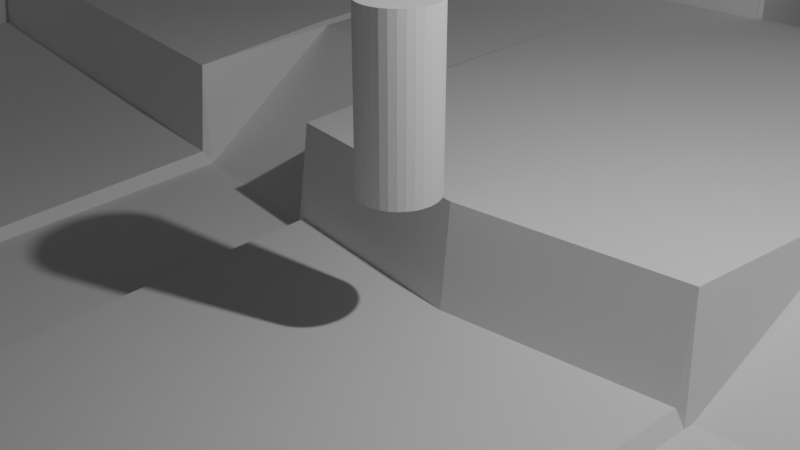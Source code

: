 # Source: SpaceShipModel.blend  (saved by Blender 5.0.119; exported with 4.5.12 LTS)
import bpy
from mathutils import Matrix  # noqa: F401  (used for matrix-valued properties, if any)

bpy.ops.wm.read_factory_settings(use_empty=True)
scene = bpy.context.scene
scene.name = 'Scene'

# ---- collections
col_collection = bpy.data.collections.new('Collection'); scene.collection.children.link(col_collection)

# ---- world
world_world = bpy.data.worlds.new('World'); scene.world = world_world
world_world.use_nodes = True; world_world.node_tree.nodes.clear()
_N = world_world.node_tree.nodes; _L = world_world.node_tree.links
n0 = _N.new('ShaderNodeOutputWorld'); n0.name = 'World Output'; n0.location = (200, 100)
n1 = _N.new('ShaderNodeBackground'); n1.name = 'Background'; n1.location = (-200, 100)
n1.inputs[0].default_value = (0.05088, 0.05088, 0.05088, 1.0)
_L.new(n1.outputs[0], n0.inputs[0])
n0.is_active_output = True
world_world.color = (0.05088, 0.05088, 0.05088)
world_world.sun_shadow_jitter_overblur = 0.0

# ---- cameras
cam_camera = bpy.data.cameras.new('Camera')
cam_camera.clip_end = 100.0
cam_camera.ortho_scale = 7.314

# ---- lights
light_light = bpy.data.lights.new('Light', 'POINT')
light_light.energy = 1000.0
light_light.shadow_soft_size = 0.1

# ---- meshes
me_cylinder = bpy.data.meshes.new('Cylinder')
me_cylinder.from_pydata([(0.0, 1.0, -1.0), (0.0, 1.0, 1.0), (0.1951, 0.9808, -1.0), (0.1951, 0.9808, 1.0), (0.3827, 0.9239, -1.0), (0.3827, 0.9239, 1.0), (0.5556, 0.8315, -1.0), (0.5556, 0.8315, 1.0), (0.7071, 0.7071, -1.0), (0.7071, 0.7071, 1.0), (0.8315, 0.5556, -1.0), (0.8315, 0.5556, 1.0), (0.9239, 0.3827, -1.0), (0.9239, 0.3827, 1.0), (0.9808, 0.1951, -1.0), (0.9808, 0.1951, 1.0), (1.0, 0.0, -1.0), (1.0, 0.0, 1.0), (0.9808, -0.1951, -1.0), (0.9808, -0.1951, 1.0), (0.9239, -0.3827, -1.0), (0.9239, -0.3827, 1.0), (0.8315, -0.5556, -1.0), (0.8315, -0.5556, 1.0), (0.7071, -0.7071, -1.0), (0.7071, -0.7071, 1.0), (0.5556, -0.8315, -1.0), (0.5556, -0.8315, 1.0), (0.3827, -0.9239, -1.0), (0.3827, -0.9239, 1.0), (0.1951, -0.9808, -1.0), (0.1951, -0.9808, 1.0), (0.0, -1.0, -1.0), (0.0, -1.0, 1.0), (-0.1951, -0.9808, -1.0), (-0.1951, -0.9808, 1.0), (-0.3827, -0.9239, -1.0), (-0.3827, -0.9239, 1.0), (-0.5556, -0.8315, -1.0), (-0.5556, -0.8315, 1.0), (-0.7071, -0.7071, -1.0), (-0.7071, -0.7071, 1.0), (-0.8315, -0.5556, -1.0), (-0.8315, -0.5556, 1.0), (-0.9239, -0.3827, -1.0), (-0.9239, -0.3827, 1.0), (-0.9808, -0.1951, -1.0), (-0.9808, -0.1951, 1.0), (-1.0, 0.0, -1.0), (-1.0, 0.0, 1.0), (-0.9808, 0.1951, -1.0), (-0.9808, 0.1951, 1.0), (-0.9239, 0.3827, -1.0), (-0.9239, 0.3827, 1.0), (-0.8315, 0.5556, -1.0), (-0.8315, 0.5556, 1.0), (-0.7071, 0.7071, -1.0), (-0.7071, 0.7071, 1.0), (-0.5556, 0.8315, -1.0), (-0.5556, 0.8315, 1.0), (-0.3827, 0.9239, -1.0), (-0.3827, 0.9239, 1.0), (-0.1951, 0.9808, -1.0), (-0.1951, 0.9808, 1.0)], [], [(0, 1, 3, 2), (2, 3, 5, 4), (4, 5, 7, 6), (6, 7, 9, 8), (8, 9, 11, 10), (10, 11, 13, 12), (12, 13, 15, 14), (14, 15, 17, 16), (16, 17, 19, 18), (18, 19, 21, 20), (20, 21, 23, 22), (22, 23, 25, 24), (24, 25, 27, 26), (26, 27, 29, 28), (28, 29, 31, 30), (30, 31, 33, 32), (32, 33, 35, 34), (34, 35, 37, 36), (36, 37, 39, 38), (38, 39, 41, 40), (40, 41, 43, 42), (42, 43, 45, 44), (44, 45, 47, 46), (46, 47, 49, 48), (48, 49, 51, 50), (50, 51, 53, 52), (52, 53, 55, 54), (54, 55, 57, 56), (56, 57, 59, 58), (58, 59, 61, 60), (3, 1, 63, 61, 59, 57, 55, 53, 51, 49, 47, 45, 43, 41, 39, 37, 35, 33, 31, 29, 27, 25, 23, 21, 19, 17, 15, 13, 11, 9, 7, 5), (60, 61, 63, 62), (62, 63, 1, 0), (0, 2, 4, 6, 8, 10, 12, 14, 16, 18, 20, 22, 24, 26, 28, 30, 32, 34, 36, 38, 40, 42, 44, 46, 48, 50, 52, 54, 56, 58, 60, 62)])
_uv = me_cylinder.uv_layers.new(name='UVMap')
_uv.uv.foreach_set('vector', [1.0, 0.5, 1.0, 1.0, 0.9688, 1.0, 0.9688, 0.5, 0.9688, 0.5, 0.9688, 1.0, 0.9375, 1.0, 0.9375, 0.5, 0.9375, 0.5, 0.9375, 1.0, 0.9062, 1.0, 0.9062, 0.5, 0.9062, 0.5, 0.9062, 1.0, 0.875, 1.0, 0.875, 0.5, 0.875, 0.5, 0.875, 1.0, 0.8438, 1.0, 0.8438, 0.5, 0.8438, 0.5, 0.8438, 1.0, 0.8125, 1.0, 0.8125, 0.5, 0.8125, 0.5, 0.8125, 1.0, 0.7812, 1.0, 0.7812, 0.5, 0.7812, 0.5, 0.7812, 1.0, 0.75, 1.0, 0.75, 0.5, 0.75, 0.5, 0.75, 1.0, 0.7188, 1.0, 0.7188, 0.5, 0.7188, 0.5, 0.7188, 1.0, 0.6875, 1.0, 0.6875, 0.5, 0.6875, 0.5, 0.6875, 1.0, 0.6562, 1.0, 0.6562, 0.5, 0.6562, 0.5, 0.6562, 1.0, 0.625, 1.0, 0.625, 0.5, 0.625, 0.5, 0.625, 1.0, 0.5938, 1.0, 0.5938, 0.5, 0.5938, 0.5, 0.5938, 1.0, 0.5625, 1.0, 0.5625, 0.5, 0.5625, 0.5, 0.5625, 1.0, 0.5312, 1.0, 0.5312, 0.5, 0.5312, 0.5, 0.5312, 1.0, 0.5, 1.0, 0.5, 0.5, 0.5, 0.5, 0.5, 1.0, 0.4688, 1.0, 0.4688, 0.5, 0.4688, 0.5, 0.4688, 1.0, 0.4375, 1.0, 0.4375, 0.5, 0.4375, 0.5, 0.4375, 1.0, 0.4062, 1.0, 0.4062, 0.5, 0.4062, 0.5, 0.4062, 1.0, 0.375, 1.0, 0.375, 0.5, 0.375, 0.5, 0.375, 1.0, 0.3438, 1.0, 0.3438, 0.5, 0.3438, 0.5, 0.3438, 1.0, 0.3125, 1.0, 0.3125, 0.5, 0.3125, 0.5, 0.3125, 1.0, 0.2812, 1.0, 0.2812, 0.5, 0.2812, 0.5, 0.2812, 1.0, 0.25, 1.0, 0.25, 0.5, 0.25, 0.5, 0.25, 1.0, 0.2188, 1.0, 0.2188, 0.5, 0.2188, 0.5, 0.2188, 1.0, 0.1875, 1.0, 0.1875, 0.5, 0.1875, 0.5, 0.1875, 1.0, 0.1562, 1.0, 0.1562, 0.5, 0.1562, 0.5, 0.1562, 1.0, 0.125, 1.0, 0.125, 0.5, 0.125, 0.5, 0.125, 1.0, 0.09375, 1.0, 0.09375, 0.5, 0.09375, 0.5, 0.09375, 1.0, 0.0625, 1.0, 0.0625, 0.5, 0.2968, 0.4854, 0.25, 0.49, 0.2032, 0.4854, 0.1582, 0.4717, 0.1167, 0.4496, 0.08029, 0.4197, 0.05045, 0.3833, 0.02827, 0.3418, 0.01461, 0.2968, 0.01, 0.25, 0.01461, 0.2032, 0.02827, 0.1582, 0.05045, 0.1167, 0.08029, 0.08029, 0.1167, 0.05045, 0.1582, 0.02827, 0.2032, 0.01461, 0.25, 0.01, 0.2968, 0.01461, 0.3418, 0.02827, 0.3833, 0.05045, 0.4197, 0.08029, 0.4496, 0.1167, 0.4717, 0.1582, 0.4854, 0.2032, 0.49, 0.25, 0.4854, 0.2968, 0.4717, 0.3418, 0.4496, 0.3833, 0.4197, 0.4197, 0.3833, 0.4496, 0.3418, 0.4717, 0.0625, 0.5, 0.0625, 1.0, 0.03125, 1.0, 0.03125, 0.5, 0.03125, 0.5, 0.03125, 1.0, 0.0, 1.0, 0.0, 0.5, 0.75, 0.49, 0.7968, 0.4854, 0.8418, 0.4717, 0.8833, 0.4496, 0.9197, 0.4197, 0.9496, 0.3833, 0.9717, 0.3418, 0.9854, 0.2968, 0.99, 0.25, 0.9854, 0.2032, 0.9717, 0.1582, 0.9496, 0.1167, 0.9197, 0.08029, 0.8833, 0.05045, 0.8418, 0.02827, 0.7968, 0.01461, 0.75, 0.01, 0.7032, 0.01461, 0.6582, 0.02827, 0.6167, 0.05045, 0.5803, 0.08029, 0.5504, 0.1167, 0.5283, 0.1582, 0.5146, 0.2032, 0.51, 0.25, 0.5146, 0.2968, 0.5283, 0.3418, 0.5504, 0.3833, 0.5803, 0.4197, 0.6167, 0.4496, 0.6582, 0.4717, 0.7032, 0.4854])
me_cylinder.update()
me_plane_001 = bpy.data.meshes.new('Plane.001')
me_plane_001.from_pydata([(-1.257, -1.0, -0.1607), (-1.79, 1.0, 0.0), (0.0, -1.369, -0.1607), (0.0, 1.0, 0.0), (-0.1486, 0.9974, 0.0), (0.0, 0.9974, 0.0), (-0.1486, 2.517, 0.0), (0.0, 2.517, 0.0), (-1.826, 1.638, -0.1994), (-0.1522, 1.423, -0.1994), (-1.718, 1.828, -0.1994), (-0.1522, 1.641, -0.1994), (-0.8716, 1.423, -0.1994), (-0.8716, 1.641, -0.1994), (-2.596, 2.237, -0.1994), (-2.433, 2.381, -0.1994), (-3.001, 2.951, -0.1994), (-2.796, 3.025, -0.1994), (-3.001, 3.976, -0.1994), (-2.783, 3.976, -0.1994), (-0.8536, 1.034, -0.1994), (-0.2002, 1.034, -0.1994), (-0.8536, 1.398, -0.1994), (-0.2002, 1.398, -0.1994), (-1.699, 1.194, -0.1985), (-1.058, 1.069, -0.1985), (-1.63, 1.551, -0.1985), (-0.9884, 1.426, -0.1985), (-2.703, 1.801, -0.1985), (-2.188, 1.399, -0.1985), (-2.48, 2.088, -0.1985), (-1.964, 1.686, -0.1985), (-3.316, 2.671, -0.1985), (-2.977, 2.112, -0.1985), (-3.004, 2.859, -0.1985), (-2.666, 2.3, -0.1985), (-3.412, 3.926, -0.1985), (-3.412, 3.273, -0.1985), (-3.048, 3.926, -0.1985), (-3.048, 3.273, -0.1985), (-2.727, 3.936, -0.1985), (-2.726, 3.282, -0.1985), (-2.363, 3.936, -0.1985), (-2.362, 3.282, -0.1985), (-2.762, 3.018, -0.1985), (-2.414, 2.464, -0.1985), (-2.453, 3.211, -0.1985), (-2.106, 2.658, -0.1985), (-0.8536, 1.686, -0.1994), (-0.2002, 1.686, -0.1994), (-0.8536, 2.05, -0.1994), (-0.2002, 2.05, -0.1994), (-1.585, 1.846, -0.1985), (-0.9435, 1.721, -0.1985), (-1.516, 2.203, -0.1985), (-0.8742, 2.079, -0.1985), (-2.285, 2.329, -0.1985), (-1.769, 1.927, -0.1985), (-2.061, 2.616, -0.1985), (-1.545, 2.214, -0.1985), (0.0, 2.503, 0.01223), (-0.3864, 2.541, 0.01223), (-0.7594, 2.654, 0.01223), (-1.103, 2.838, 0.01223), (-1.404, 3.085, 0.01223), (-1.652, 3.386, 0.01223), (-1.835, 3.73, 0.01223), (-1.948, 4.103, 0.01223), (-1.987, 4.491, 0.01223), (-1.948, 4.879, 0.01223), (-1.835, 5.252, 0.01223), (-1.652, 5.596, 0.01223), (-1.404, 5.897, 0.01223), (-1.103, 6.144, 0.01223), (-0.7594, 6.328, 0.01223), (-0.3864, 6.441, 0.01223), (0.0, 6.479, 0.01223), (-2.181, 4.818, 0.0), (-1.961, 4.157, 0.0), (-2.181, 4.157, 0.0), (-1.961, 4.818, 0.0), (-3.819, 4.038, 0.0), (-3.819, 6.493, 0.0), (-2.183, 4.038, 0.0), (-2.183, 6.493, 0.0), (-1.358, 5.941, 0.0), (-1.194, 6.084, 0.0), (-3.007, 8.315, 0.0), (-2.8, 8.382, 0.0), (-2.996, 8.975, 0.0), (-2.778, 8.972, 0.0), (-2.996, 9.238, 0.0), (-2.778, 9.235, 0.0), (0.0, 8.972, 0.0), (0.0, 9.235, 0.0), (-1.523, 0.2659, -0.005079), (0.0, 0.08107, -0.005079), (0.0, 0.407, -0.00263), (-1.656, 0.4994, -0.00263), (-2.805, 8.517, 0.0), (-2.587, 8.517, 0.0), (-2.805, 8.735, 0.0), (-2.587, 8.735, 0.0), (-1.801, 8.517, 0.5646), (-1.801, 8.735, 0.5646), (-0.08819, 8.517, 0.5598), (-0.08819, 8.735, 0.5598), (-1.434, 6.473, 0.0), (-1.259, 6.603, 0.0), (-1.564, 6.648, 0.0), (-1.389, 6.778, 0.0), (-0.9392, 6.842, -0.4071), (-1.034, 7.039, -0.4071), (-0.8568, 6.918, -0.4071), (-0.8714, 7.135, -0.4071), (-0.7523, 6.619, -0.4041), (0.0, 6.619, -0.4041), (-0.7523, 7.314, -0.4041), (0.0, 7.314, -0.4041), (-0.7598, 6.918, -0.4071), (-0.7591, 7.136, -0.4071), (-0.3771, 1.0, -0.006038), (-0.2649, -1.291, -0.1667), (-0.3209, 0.12, -0.1667), (-0.349, 0.4265, -0.008668), (-0.2543, -1.295, -0.1607), (-0.1412, 1.0, 0.0), (-0.3082, 0.1185, -0.005079), (-0.3351, 0.4257, -0.00263), (-0.7068, 1.0, -0.006038), (-0.6015, 0.1541, -0.1667), (-0.6541, 0.4435, -0.008668), (-0.4964, -1.223, -0.1667), (-0.7169, 1.0, 0.0), (-0.61, 0.1551, -0.005079), (-0.6635, 0.444, -0.00263), (-0.5035, -1.221, -0.1607), (-1.52, 0.2541, -0.1452), (0.0, 0.06751, -0.1452), (-0.3204, 0.1068, -0.1667), (-0.3077, 0.1053, -0.1452), (-0.6005, 0.1412, -0.1667), (-0.609, 0.1422, -0.1452), (-1.257, -1.0, 0.3113), (-1.79, 1.0, 0.472), (0.0, -1.369, 0.2392), (-1.523, 0.2659, 0.4669), (-1.656, 0.4994, 0.4694), (-0.3771, 1.0, 0.466), (-0.2649, -1.291, 0.2092), (-0.2543, -1.295, 0.2325), (-0.1412, 1.0, 0.472), (-0.7068, 1.0, 0.466), (-0.4964, -1.223, 0.2092), (-0.7169, 1.0, 0.472), (-0.5035, -1.221, 0.2325), (-1.52, 0.2541, 0.3861), (-0.1486, 1.005, 0.4666), (-0.1486, 2.517, 0.4666), (-0.1486, 1.643, -0.1994), (0.0, 1.643, -0.1994), (-0.1486, 1.643, 0.3672), (-0.1486, 1.424, -0.1994), (-0.1486, 1.424, 0.3642), (0.0, 1.424, -0.1994), (0.0, 2.161, -0.1776), (-0.1486, 2.161, -0.1776), (-0.1486, 2.161, 0.3702), (-0.2945, 2.837, 0.7378), (-0.3864, 2.541, 0.4926), (-0.7594, 2.654, 0.4928), (-1.103, 2.838, 0.4928), (-1.404, 3.085, 0.4928), (-1.652, 3.386, 0.4928), (-1.835, 3.73, 0.4928), (-1.948, 4.103, 0.4928), (-1.948, 4.879, 0.4928), (-1.835, 5.252, 0.4928), (-1.652, 5.596, 0.4928), (-1.404, 5.897, 0.4928), (-1.103, 6.144, 0.4928), (-0.7594, 6.328, 0.4928), (-0.3864, 6.441, 0.4928), (0.0, 6.479, 0.4928), (-0.6072, 2.932, 0.7378), (-0.8953, 3.086, 0.7378), (-1.148, 3.293, 0.7378), (-1.355, 3.546, 0.7378), (-1.509, 3.834, 0.7378), (-1.604, 4.146, 0.7378), (-1.604, 4.797, 0.7378), (-1.509, 5.109, 0.7378), (-1.355, 5.397, 0.7378), (-1.148, 5.65, 0.7378), (-0.8953, 5.857, 0.7378), (-0.6072, 6.011, 0.7378), (-0.2945, 6.106, 0.7378), (0.0, 6.138, 0.7378), (-3.819, 4.82, 0.0), (-2.183, 4.82, 0.0), (-3.819, 4.153, 0.0), (-2.183, 4.153, 0.0), (-2.181, 4.818, 0.505), (-1.961, 4.157, 0.505), (-2.181, 4.157, 0.505), (-1.961, 4.818, 0.505), (-3.819, 4.038, 0.505), (-3.819, 6.493, 0.505), (-2.183, 4.038, 0.505), (-2.183, 6.493, 0.505), (-3.819, 4.82, 0.505), (-2.183, 4.82, 0.505), (-3.819, 4.153, 0.505), (-2.183, 4.153, 0.505), (-0.8536, 1.398, 0.3121), (-0.8536, 1.034, 0.3121), (-0.2002, 1.034, 0.3121), (-0.2002, 1.398, 0.3121), (-1.699, 1.194, 0.313), (-1.63, 1.551, 0.313), (-1.058, 1.069, 0.313), (-0.9884, 1.426, 0.313), (-2.703, 1.801, 0.313), (-2.48, 2.088, 0.313), (-2.188, 1.399, 0.313), (-1.964, 1.686, 0.313), (-3.316, 2.671, 0.313), (-3.004, 2.859, 0.313), (-2.977, 2.112, 0.313), (-2.666, 2.3, 0.313), (-3.412, 3.926, 0.313), (-3.048, 3.926, 0.313), (-3.412, 3.273, 0.313), (-3.048, 3.273, 0.313), (-2.727, 3.936, 0.313), (-2.363, 3.936, 0.313), (-2.726, 3.282, 0.313), (-2.362, 3.282, 0.313), (-2.762, 3.018, 0.313), (-2.453, 3.211, 0.313), (-2.414, 2.464, 0.313), (-2.106, 2.658, 0.313), (-0.8536, 1.686, 0.3121), (-0.8536, 2.05, 0.3121), (-0.2002, 1.686, 0.3121), (-0.2002, 2.05, 0.3121), (-1.585, 1.846, 0.313), (-1.516, 2.203, 0.313), (-0.9435, 1.721, 0.313), (-0.8742, 2.079, 0.313), (-2.285, 2.329, 0.313), (-2.061, 2.616, 0.313), (-1.769, 1.927, 0.313), (-1.545, 2.214, 0.313), (-0.1543, 2.522, 0.01223), (-0.1543, 2.522, 0.4924), (-1.259, 6.603, 0.428), (-1.434, 6.473, 0.428), (-0.7523, 7.314, 0.208), (0.0, 7.314, 0.208), (-0.7523, 6.619, 0.208), (0.0, 6.619, 0.208), (-0.7523, 6.974, 0.3121), (0.0, 6.974, 0.3121), (-1.564, 6.648, 0.428), (-1.389, 6.778, 0.428), (-0.9392, 6.842, 0.02088), (-1.034, 7.039, 0.02088), (-0.8568, 6.918, 0.02088), (-0.8714, 7.135, 0.02088), (-0.7598, 6.918, 0.02088), (-0.7591, 7.136, 0.02088)], [], [(166, 165, 7, 6), (12, 9, 11, 13), (8, 12, 13, 10), (8, 10, 15, 14), (14, 15, 17, 16), (16, 17, 19, 18), (20, 22, 23, 21), (24, 26, 27, 25), (28, 30, 31, 29), (32, 34, 35, 33), (36, 38, 39, 37), (40, 42, 43, 41), (44, 46, 47, 45), (48, 50, 51, 49), (52, 54, 55, 53), (56, 58, 59, 57), (60, 254, 61, 62, 63, 64, 65, 66, 67, 68, 69, 70, 71, 72, 73, 74, 75, 76), (78, 80, 77, 79), (199, 84, 82, 198), (85, 86, 88, 87), (87, 88, 90, 89), (89, 90, 92, 91), (92, 90, 93, 94), (140, 138, 96, 127), (127, 96, 97, 128), (99, 100, 102, 101), (102, 100, 103, 104), (104, 103, 105, 106), (107, 108, 110, 109), (110, 108, 111, 112), (112, 111, 113, 114), (115, 116, 118, 117), (114, 113, 119, 120), (130, 123, 124, 131), (141, 139, 123, 130), (131, 124, 121, 129), (123, 127, 128, 124), (139, 140, 127, 123), (135, 131, 129, 133), (142, 141, 130, 134), (134, 130, 131, 135), (95, 134, 135, 98), (137, 142, 134, 95), (98, 135, 133, 1), (0, 136, 142, 137), (136, 132, 141, 142), (122, 125, 140, 139), (132, 122, 139, 141), (125, 2, 138, 140), (136, 0, 143, 155), (132, 136, 155, 153), (95, 98, 147, 146), (0, 137, 156, 143), (137, 95, 146, 156), (133, 129, 152, 154), (1, 133, 154, 144), (129, 121, 148, 152), (125, 122, 149, 150), (121, 126, 151, 148), (2, 125, 150, 145), (98, 1, 144, 147), (122, 132, 153, 149), (124, 128, 97, 3, 126, 121), (166, 6, 158, 167), (159, 166, 167, 161), (162, 164, 160, 159), (4, 5, 164, 162), (4, 162, 163, 157), (159, 160, 165, 166), (66, 65, 173, 174), (74, 73, 180, 181), (67, 66, 174, 175), (75, 74, 181, 182), (175, 174, 188, 189), (76, 75, 182, 183), (62, 61, 169, 170), (70, 69, 176, 177), (63, 62, 170, 171), (71, 70, 177, 178), (64, 63, 171, 172), (72, 71, 178, 179), (65, 64, 172, 173), (172, 171, 185, 186), (181, 180, 194, 195), (177, 176, 190, 191), (173, 172, 186, 187), (182, 181, 195, 196), (170, 169, 168, 184), (178, 177, 191, 192), (174, 173, 187, 188), (183, 182, 196, 197), (171, 170, 184, 185), (179, 178, 192, 193), (201, 199, 198, 200), (83, 201, 200, 81), (83, 81, 206, 208), (81, 200, 212, 206), (200, 198, 210, 212), (78, 79, 204, 203), (198, 82, 207, 210), (201, 83, 208, 213), (82, 84, 209, 207), (84, 199, 211, 209), (77, 80, 205, 202), (61, 254, 255, 169), (43, 42, 235, 237), (29, 31, 225, 224), (56, 57, 252, 250), (46, 44, 238, 239), (31, 30, 223, 225), (57, 59, 253, 252), (44, 45, 240, 238), (34, 32, 226, 227), (59, 58, 251, 253), (45, 47, 241, 240), (32, 33, 228, 226), (22, 20, 215, 214), (47, 46, 239, 241), (33, 35, 229, 228), (20, 21, 216, 215), (50, 48, 242, 243), (35, 34, 227, 229), (21, 23, 217, 216), (48, 49, 244, 242), (38, 36, 230, 231), (23, 22, 214, 217), (49, 51, 245, 244), (36, 37, 232, 230), (26, 24, 218, 219), (51, 50, 243, 245), (37, 39, 233, 232), (24, 25, 220, 218), (54, 52, 246, 247), (39, 38, 231, 233), (25, 27, 221, 220), (52, 53, 248, 246), (42, 40, 234, 235), (27, 26, 219, 221), (53, 55, 249, 248), (40, 41, 236, 234), (30, 28, 222, 223), (55, 54, 247, 249), (41, 43, 237, 236), (28, 29, 224, 222), (58, 56, 250, 251), (117, 118, 259, 258), (116, 115, 260, 261), (262, 263, 261, 260), (258, 259, 263, 262), (108, 107, 257, 256), (112, 114, 269, 267), (111, 108, 256, 266), (114, 120, 271, 269), (113, 111, 266, 268), (119, 113, 268, 270), (110, 112, 267, 265), (109, 110, 265, 264)])
_uv = me_plane_001.uv_layers.new(name='UVMap')
_uv.uv.foreach_set('vector', [0.0, 0.769, 1.0, 0.769, 1.0, 1.0, 0.0, 1.0, 0.5, 0.0, 1.0, 0.0, 1.0, 1.0, 0.5, 1.0, 0.0, 0.0, 0.5, 0.0, 0.5, 1.0, 0.0, 1.0, 0.0, 0.0, 0.0, 1.0, 0.0, 1.0, 0.0, 0.0, 0.0, 0.0, 0.0, 1.0, 0.0, 1.0, 0.0, 0.0, 0.0, 0.0, 0.0, 1.0, 0.0, 1.0, 0.0, 0.0, 0.0, 0.0, 0.0, 1.0, 1.0, 1.0, 1.0, 0.0, 0.0, 0.0, 0.0, 1.0, 1.0, 1.0, 1.0, 0.0, 0.0, 0.0, 0.0, 1.0, 1.0, 1.0, 1.0, 0.0, 0.0, 0.0, 0.0, 1.0, 1.0, 1.0, 1.0, 0.0, 0.0, 0.0, 0.0, 1.0, 1.0, 1.0, 1.0, 0.0, 0.0, 0.0, 0.0, 1.0, 1.0, 1.0, 1.0, 0.0, 0.0, 0.0, 0.0, 1.0, 1.0, 1.0, 1.0, 0.0, 0.0, 0.0, 0.0, 1.0, 1.0, 1.0, 1.0, 0.0, 0.0, 0.0, 0.0, 1.0, 1.0, 1.0, 1.0, 0.0, 0.0, 0.0, 0.0, 1.0, 1.0, 1.0, 1.0, 0.0, 0.75, 0.49, 0.7734, 0.4877, 0.7968, 0.4854, 0.8418, 0.4717, 0.8833, 0.4496, 0.9197, 0.4197, 0.9496, 0.3833, 0.9717, 0.3418, 0.9854, 0.2968, 0.99, 0.25, 0.9854, 0.2032, 0.9717, 0.1582, 0.9496, 0.1167, 0.9197, 0.08029, 0.8833, 0.05045, 0.8418, 0.02827, 0.7968, 0.01461, 0.75, 0.01, 0.0, 0.0, 0.0, 0.0, 0.0, 0.0, 0.0, 0.0, 0.0, 0.3185, 0.0, 1.0, 0.0, 1.0, 0.0, 0.3185, 0.0, 0.0, 1.0, 0.0, 1.0, 1.0, 0.0, 1.0, 0.0, 1.0, 1.0, 1.0, 1.0, 1.0, 0.0, 1.0, 0.0, 1.0, 1.0, 1.0, 1.0, 1.0, 0.0, 1.0, 1.0, 1.0, 1.0, 1.0, 1.0, 1.0, 1.0, 1.0, 0.3988, 0.4948, 0.5, 0.4948, 0.5, 0.4994, 0.3988, 0.4994, 0.3988, 0.4994, 0.5, 0.4994, 0.5, 0.7497, 0.3988, 0.7497, 0.0, 0.0, 1.0, 0.0, 1.0, 1.0, 0.0, 1.0, 1.0, 1.0, 1.0, 0.0, 1.0, 0.0, 1.0, 1.0, 1.0, 1.0, 1.0, 0.0, 1.0, 0.0, 1.0, 1.0, 0.0, 0.0, 1.0, 0.0, 1.0, 1.0, 0.0, 1.0, 1.0, 1.0, 1.0, 0.0, 1.0, 0.0, 1.0, 1.0, 1.0, 1.0, 1.0, 0.0, 1.0, 0.0, 1.0, 1.0, 0.0, 0.0, 1.0, 0.0, 1.0, 1.0, 0.0, 1.0, 1.0, 1.0, 1.0, 0.0, 1.0, 0.0, 1.0, 1.0, 0.3025, 0.4994, 0.3946, 0.4994, 0.3946, 0.7497, 0.3025, 0.7497, 0.3025, 0.4948, 0.3946, 0.4948, 0.3946, 0.4994, 0.3025, 0.4994, 0.3025, 0.7497, 0.3946, 0.7497, 0.3946, 1.0, 0.3025, 1.0, 0.3946, 0.4994, 0.3988, 0.4994, 0.3988, 0.7497, 0.3946, 0.7497, 0.3946, 0.4948, 0.3988, 0.4948, 0.3988, 0.4994, 0.3946, 0.4994, 0.2997, 0.7497, 0.3025, 0.7497, 0.3025, 1.0, 0.2997, 1.0, 0.2997, 0.4948, 0.3025, 0.4948, 0.3025, 0.4994, 0.2997, 0.4994, 0.2997, 0.4994, 0.3025, 0.4994, 0.3025, 0.7497, 0.2997, 0.7497, 0.0, 0.4994, 0.2997, 0.4994, 0.2997, 0.7497, 0.0, 0.7497, 0.0, 0.4948, 0.2997, 0.4948, 0.2997, 0.4994, 0.0, 0.4994, 0.0, 0.7497, 0.2997, 0.7497, 0.2997, 1.0, 0.0, 1.0, 0.0, 0.0, 0.2997, 0.0, 0.2997, 0.4948, 0.0, 0.4948, 0.2997, 0.0, 0.3025, 0.0, 0.3025, 0.4948, 0.2997, 0.4948, 0.3946, 0.0, 0.3988, 0.0, 0.3988, 0.4948, 0.3946, 0.4948, 0.3025, 0.0, 0.3946, 0.0, 0.3946, 0.4948, 0.3025, 0.4948, 0.3988, 0.0, 0.5, 0.0, 0.5, 0.4948, 0.3988, 0.4948, 0.2997, 0.0, 0.0, 0.0, 0.0, 0.0, 0.2997, 0.0, 0.3025, 0.0, 0.2997, 0.0, 0.2997, 0.0, 0.3025, 0.0, 0.0, 0.4994, 0.0, 0.7497, 0.0, 0.7497, 0.0, 0.4994, 0.0, 0.0, 0.0, 0.4948, 0.0, 0.4948, 0.0, 0.0, 0.0, 0.4948, 0.0, 0.4994, 0.0, 0.4994, 0.0, 0.4948, 0.2997, 1.0, 0.3025, 1.0, 0.3025, 1.0, 0.2997, 1.0, 0.0, 1.0, 0.2997, 1.0, 0.2997, 1.0, 0.0, 1.0, 0.3025, 1.0, 0.3946, 1.0, 0.3946, 1.0, 0.3025, 1.0, 0.3988, 0.0, 0.3946, 0.0, 0.3946, 0.0, 0.3988, 0.0, 0.3946, 1.0, 0.3988, 1.0, 0.3988, 1.0, 0.3946, 1.0, 0.5, 0.0, 0.3988, 0.0, 0.3988, 0.0, 0.5, 0.0, 0.0, 0.7497, 0.0, 1.0, 0.0, 1.0, 0.0, 0.7497, 0.3946, 0.0, 0.3025, 0.0, 0.3025, 0.0, 0.3946, 0.0, 0.3946, 0.7497, 0.3988, 0.7497, 0.5, 0.7497, 0.5, 1.0, 0.3988, 1.0, 0.3946, 1.0, 0.0, 0.769, 0.0, 1.0, 0.0, 1.0, 0.0, 0.769, 0.0, 0.4325, 0.0, 0.769, 0.0, 0.769, 0.0, 0.4325, 0.0, 0.2839, 1.0, 0.2839, 1.0, 0.4325, 0.0, 0.4325, 0.0, 0.0, 1.0, 0.0, 1.0, 0.2839, 0.0, 0.2839, 0.0, 0.0, 0.0, 0.2839, 0.0, 0.2839, 0.0, 0.0, 0.0, 0.4325, 1.0, 0.4325, 1.0, 0.769, 0.0, 0.769, 0.9717, 0.3418, 0.9496, 0.3833, 0.9496, 0.3833, 0.9717, 0.3418, 0.8418, 0.02827, 0.8833, 0.05045, 0.8833, 0.05045, 0.8418, 0.02827, 0.9854, 0.2968, 0.9717, 0.3418, 0.9717, 0.3418, 0.9854, 0.2968, 0.7968, 0.01461, 0.8418, 0.02827, 0.8418, 0.02827, 0.7968, 0.01461, 0.9854, 0.2968, 0.9717, 0.3418, 0.9717, 0.3418, 0.9854, 0.2968, 0.75, 0.01, 0.7968, 0.01461, 0.7968, 0.01461, 0.75, 0.01, 0.8418, 0.4717, 0.7968, 0.4854, 0.7968, 0.4854, 0.8418, 0.4717, 0.9717, 0.1582, 0.9854, 0.2032, 0.9854, 0.2032, 0.9717, 0.1582, 0.8833, 0.4496, 0.8418, 0.4717, 0.8418, 0.4717, 0.8833, 0.4496, 0.9496, 0.1167, 0.9717, 0.1582, 0.9717, 0.1582, 0.9496, 0.1167, 0.9197, 0.4197, 0.8833, 0.4496, 0.8833, 0.4496, 0.9197, 0.4197, 0.9197, 0.08029, 0.9496, 0.1167, 0.9496, 0.1167, 0.9197, 0.08029, 0.9496, 0.3833, 0.9197, 0.4197, 0.9197, 0.4197, 0.9496, 0.3833, 0.9197, 0.4197, 0.8833, 0.4496, 0.8833, 0.4496, 0.9197, 0.4197, 0.8418, 0.02827, 0.8833, 0.05045, 0.8833, 0.05045, 0.8418, 0.02827, 0.9717, 0.1582, 0.9854, 0.2032, 0.9854, 0.2032, 0.9717, 0.1582, 0.9496, 0.3833, 0.9197, 0.4197, 0.9197, 0.4197, 0.9496, 0.3833, 0.7968, 0.01461, 0.8418, 0.02827, 0.8418, 0.02827, 0.7968, 0.01461, 0.8418, 0.4717, 0.7968, 0.4854, 0.7968, 0.4854, 0.8418, 0.4717, 0.9496, 0.1167, 0.9717, 0.1582, 0.9717, 0.1582, 0.9496, 0.1167, 0.9717, 0.3418, 0.9496, 0.3833, 0.9496, 0.3833, 0.9717, 0.3418, 0.75, 0.01, 0.7968, 0.01461, 0.7968, 0.01461, 0.75, 0.01, 0.8833, 0.4496, 0.8418, 0.4717, 0.8418, 0.4717, 0.8833, 0.4496, 0.9197, 0.08029, 0.9496, 0.1167, 0.9496, 0.1167, 0.9197, 0.08029, 0.0, 0.04717, 0.0, 0.3185, 0.0, 0.3185, 0.0, 0.04717, 0.0, 0.0, 0.0, 0.04717, 0.0, 0.04717, 0.0, 0.0, 0.0, 0.0, 0.0, 0.0, 0.0, 0.0, 0.0, 0.0, 0.0, 0.0, 0.0, 0.04717, 0.0, 0.04717, 0.0, 0.0, 0.0, 0.04717, 0.0, 0.3185, 0.0, 0.3185, 0.0, 0.04717, 0.0, 0.0, 0.0, 0.0, 0.0, 0.0, 0.0, 0.0, 0.0, 0.3185, 0.0, 1.0, 0.0, 1.0, 0.0, 0.3185, 0.0, 0.04717, 0.0, 0.0, 0.0, 0.0, 0.0, 0.04717, 0.0, 1.0, 0.0, 1.0, 0.0, 1.0, 0.0, 1.0, 0.0, 1.0, 0.0, 0.3185, 0.0, 0.3185, 0.0, 1.0, 0.0, 0.0, 0.0, 0.0, 0.0, 0.0, 0.0, 0.0, 0.7968, 0.4854, 0.7734, 0.4877, 0.7734, 0.4877, 0.7968, 0.4854, 1.0, 1.0, 0.0, 1.0, 0.0, 1.0, 1.0, 1.0, 1.0, 0.0, 1.0, 1.0, 1.0, 1.0, 1.0, 0.0, 0.0, 0.0, 1.0, 0.0, 1.0, 0.0, 0.0, 0.0, 0.0, 1.0, 0.0, 0.0, 0.0, 0.0, 0.0, 1.0, 1.0, 1.0, 0.0, 1.0, 0.0, 1.0, 1.0, 1.0, 1.0, 0.0, 1.0, 1.0, 1.0, 1.0, 1.0, 0.0, 0.0, 0.0, 1.0, 0.0, 1.0, 0.0, 0.0, 0.0, 0.0, 1.0, 0.0, 0.0, 0.0, 0.0, 0.0, 1.0, 1.0, 1.0, 0.0, 1.0, 0.0, 1.0, 1.0, 1.0, 1.0, 0.0, 1.0, 1.0, 1.0, 1.0, 1.0, 0.0, 0.0, 0.0, 1.0, 0.0, 1.0, 0.0, 0.0, 0.0, 0.0, 1.0, 0.0, 0.0, 0.0, 0.0, 0.0, 1.0, 1.0, 1.0, 0.0, 1.0, 0.0, 1.0, 1.0, 1.0, 1.0, 0.0, 1.0, 1.0, 1.0, 1.0, 1.0, 0.0, 0.0, 0.0, 1.0, 0.0, 1.0, 0.0, 0.0, 0.0, 0.0, 1.0, 0.0, 0.0, 0.0, 0.0, 0.0, 1.0, 1.0, 1.0, 0.0, 1.0, 0.0, 1.0, 1.0, 1.0, 1.0, 0.0, 1.0, 1.0, 1.0, 1.0, 1.0, 0.0, 0.0, 0.0, 1.0, 0.0, 1.0, 0.0, 0.0, 0.0, 0.0, 1.0, 0.0, 0.0, 0.0, 0.0, 0.0, 1.0, 1.0, 1.0, 0.0, 1.0, 0.0, 1.0, 1.0, 1.0, 1.0, 0.0, 1.0, 1.0, 1.0, 1.0, 1.0, 0.0, 0.0, 0.0, 1.0, 0.0, 1.0, 0.0, 0.0, 0.0, 0.0, 1.0, 0.0, 0.0, 0.0, 0.0, 0.0, 1.0, 1.0, 1.0, 0.0, 1.0, 0.0, 1.0, 1.0, 1.0, 1.0, 0.0, 1.0, 1.0, 1.0, 1.0, 1.0, 0.0, 0.0, 0.0, 1.0, 0.0, 1.0, 0.0, 0.0, 0.0, 0.0, 1.0, 0.0, 0.0, 0.0, 0.0, 0.0, 1.0, 1.0, 1.0, 0.0, 1.0, 0.0, 1.0, 1.0, 1.0, 1.0, 0.0, 1.0, 1.0, 1.0, 1.0, 1.0, 0.0, 0.0, 0.0, 1.0, 0.0, 1.0, 0.0, 0.0, 0.0, 0.0, 1.0, 0.0, 0.0, 0.0, 0.0, 0.0, 1.0, 1.0, 1.0, 0.0, 1.0, 0.0, 1.0, 1.0, 1.0, 1.0, 0.0, 1.0, 1.0, 1.0, 1.0, 1.0, 0.0, 0.0, 0.0, 1.0, 0.0, 1.0, 0.0, 0.0, 0.0, 0.0, 1.0, 0.0, 0.0, 0.0, 0.0, 0.0, 1.0, 1.0, 1.0, 0.0, 1.0, 0.0, 1.0, 1.0, 1.0, 1.0, 0.0, 1.0, 1.0, 1.0, 1.0, 1.0, 0.0, 0.0, 0.0, 1.0, 0.0, 1.0, 0.0, 0.0, 0.0, 0.0, 1.0, 0.0, 0.0, 0.0, 0.0, 0.0, 1.0, 0.0, 1.0, 1.0, 1.0, 1.0, 1.0, 0.0, 1.0, 1.0, 0.0, 0.0, 0.0, 0.0, 0.0, 1.0, 0.0, 0.0, 1.0, 1.0, 1.0, 1.0, 1.0, 0.0, 1.0, 0.0, 1.0, 1.0, 1.0, 1.0, 1.0, 0.0, 1.0, 1.0, 0.0, 0.0, 0.0, 0.0, 0.0, 1.0, 0.0, 1.0, 1.0, 1.0, 1.0, 1.0, 1.0, 1.0, 1.0, 1.0, 0.0, 1.0, 0.0, 1.0, 0.0, 1.0, 0.0, 1.0, 1.0, 1.0, 1.0, 1.0, 1.0, 1.0, 1.0, 1.0, 0.0, 1.0, 0.0, 1.0, 0.0, 1.0, 0.0, 1.0, 0.0, 1.0, 0.0, 1.0, 0.0, 1.0, 0.0, 1.0, 1.0, 1.0, 1.0, 1.0, 1.0, 1.0, 1.0, 0.0, 1.0, 1.0, 1.0, 1.0, 1.0, 0.0, 1.0])
me_plane_001.update()

# ---- objects
ob_light = bpy.data.objects.new('Light', light_light)
ob_camera = bpy.data.objects.new('Camera', cam_camera)
ob_cylinder = bpy.data.objects.new('Cylinder', me_cylinder)
ob_plane = bpy.data.objects.new('Plane', me_plane_001)

# ---- transforms, parenting, visibility, modifiers, constraints
ob_light.location = (4.076, 1.005, 5.904)
ob_light.rotation_euler = (0.6503, 0.05522, 1.866)
ob_light.lock_rotations_4d = False
ob_light.empty_display_type = 'ARROWS'
ob_light.color = (0.0, 0.0, 0.0, 0.0)
ob_light.lineart.crease_threshold = 0.0
ob_camera.location = (7.359, -6.926, 4.958)
ob_camera.rotation_euler = (1.109, 0.0, 0.8149)
ob_camera.lock_rotations_4d = False
ob_camera.empty_display_type = 'ARROWS'
ob_camera.color = (0.0, 0.0, 0.0, 0.0)
ob_camera.display_type = 'WIRE'
ob_camera.lineart.crease_threshold = 0.0
ob_cylinder.location = (0.0, 0.0, 1.288)
ob_cylinder.scale = (0.4414, 0.4522, 1.0)
ob_plane.location = (0.0, 0.0, 0.0)
ob_plane.scale = (9.171, 9.171, 9.171)
_m = ob_plane.modifiers.new('Mirror', 'MIRROR')
_m.use_clip = True

# ---- collection membership
col_collection.objects.link(ob_light)
col_collection.objects.link(ob_camera)
col_collection.objects.link(ob_cylinder)
col_collection.objects.link(ob_plane)

# ---- scene / render settings (as saved in the file)
scene.camera = ob_camera
scene.frame_start = 1; scene.frame_end = 250; scene.frame_set(1)
scene.render.engine = 'BLENDER_EEVEE_NEXT'
scene.render.bake_bias = 0.0
scene.render.bake_samples = 0
scene.cycles.sampling_pattern = 'TABULATED_SOBOL'
scene.eevee.use_volume_custom_range = False
bpy.context.view_layer.update()
